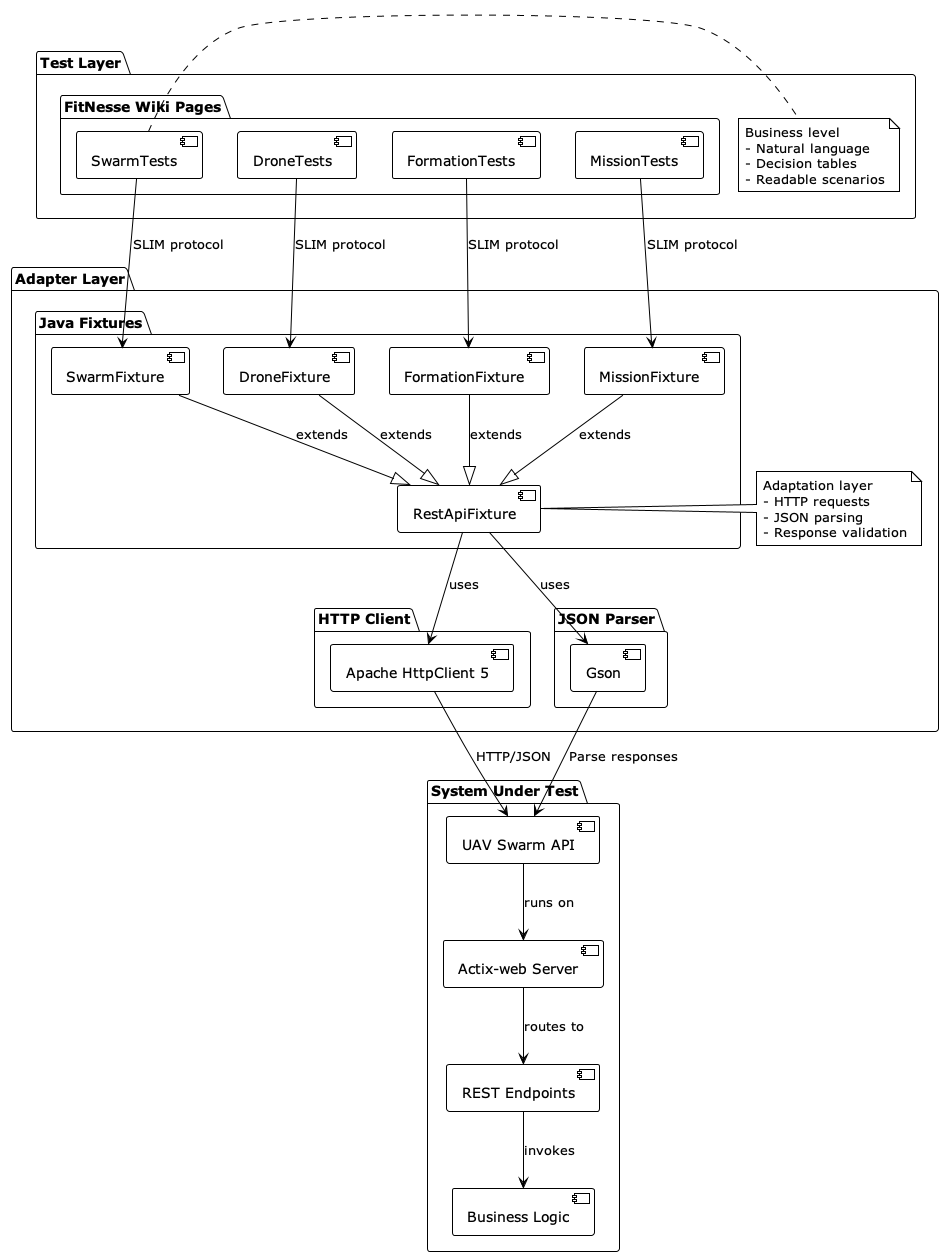

The diagram above was rendered by PlantUML. Its source (embedded in the PNG):
@startuml FitNesse Test Architecture Components
!theme plain

package "Test Layer" {
  package "FitNesse Wiki Pages" {
    [SwarmTests] as SwarmTests
    [DroneTests] as DroneTests
    [FormationTests] as FormationTests
    [MissionTests] as MissionTests
  }

  note right of SwarmTests
    Business level
    - Natural language
    - Decision tables
    - Readable scenarios
  end note
}

package "Adapter Layer" {
  package "Java Fixtures" {
    [RestApiFixture] as RestApiFixture
    [DroneFixture] as DroneFixture
    [SwarmFixture] as SwarmFixture
    [FormationFixture] as FormationFixture
    [MissionFixture] as MissionFixture
  }

  package "HTTP Client" {
    [Apache HttpClient 5] as HttpClient
  }

  package "JSON Parser" {
    [Gson] as Gson
  }

  note right of RestApiFixture
    Adaptation layer
    - HTTP requests
    - JSON parsing
    - Response validation
  end note
}

package "System Under Test" {
  [UAV Swarm API] as API
  [Actix-web Server] as ActixWeb
  [REST Endpoints] as Endpoints
  [Business Logic] as Logic
}

' Test layer connections
SwarmTests --> SwarmFixture : SLIM protocol
DroneTests --> DroneFixture : SLIM protocol
FormationTests --> FormationFixture : SLIM protocol
MissionTests --> MissionFixture : SLIM protocol

' Fixture inheritance
DroneFixture --|> RestApiFixture : extends
SwarmFixture --|> RestApiFixture : extends
FormationFixture --|> RestApiFixture : extends
MissionFixture --|> RestApiFixture : extends

' Adapter layer usage
RestApiFixture --> HttpClient : uses
RestApiFixture --> Gson : uses

' HTTP communication
HttpClient --> API : HTTP/JSON
Gson --> API : Parse responses

' API internal structure
API --> ActixWeb : runs on
ActixWeb --> Endpoints : routes to
Endpoints --> Logic : invokes

@enduml